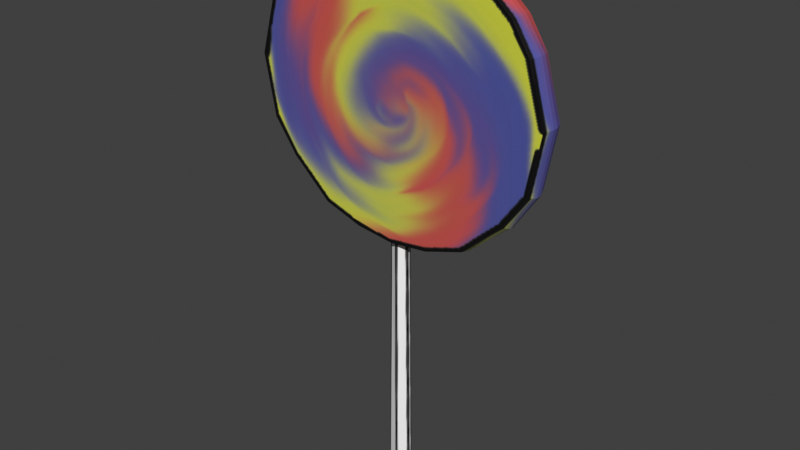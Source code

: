 # Source: lollipop_unwrap.blend  (saved by Blender 3.6.13; exported with 4.5.12 LTS)
import bpy
from mathutils import Matrix  # noqa: F401  (used for matrix-valued properties, if any)

bpy.ops.wm.read_factory_settings(use_empty=True)
scene = bpy.context.scene
scene.name = 'Scene'

# ---- collections
col_collection = bpy.data.collections.new('Collection'); scene.collection.children.link(col_collection)

# ---- images (referenced by path relative to the original .blend; pixels are not part of the script)
import os
ASSET_DIR = os.environ.get("B2B_ASSET_DIR", "")  # directory of the original .blend (textures are referenced by path, not embedded)
HERE = os.path.dirname(os.path.abspath(__file__))  # packed textures are extracted next to this script under _unpacked/

def load_image(name, relpath, width, height, colorspace="sRGB"):
    """Load a texture the original file referenced (path relative to the .blend, or extracted next to this script)."""
    p = next((c for c in (os.path.join(HERE, relpath), os.path.join(ASSET_DIR, relpath)) if relpath and os.path.exists(c)), "")
    if p:
        img = bpy.data.images.load(p, check_existing=True)
        img.name = name
    else:  # same state as the original file: an image datablock whose file is absent (Cycles renders it pink)
        img = bpy.data.images.new(name, width, height)
        img.source = "FILE"
        img.filepath = "//" + (relpath or name)
    img.colorspace_settings.name = colorspace
    return img
img_lollipopuv_colour_png = load_image('lollipopuv_colour.png', '_unpacked/lollipopuv_colour.00d598b7.png', 512, 512, 'sRGB')

# ---- materials (node trees are filled in below, after node groups)
mat_material = bpy.data.materials.new('Material')
mat_material.use_transparent_shadow = False

# ---- material node trees
mat_material.use_nodes = True; mat_material.node_tree.nodes.clear()
_N = mat_material.node_tree.nodes; _L = mat_material.node_tree.links
n0 = _N.new('ShaderNodeBsdfPrincipled'); n0.name = 'Principled BSDF'; n0.location = (10, 300)
n0.inputs[27].default_value = (0.0, 0.0, 0.0, 1.0)
n1 = _N.new('ShaderNodeOutputMaterial'); n1.name = 'Material Output'; n1.location = (300, 300)
n2 = _N.new('ShaderNodeTexImage'); n2.name = 'Image Texture'; n2.location = (-414, 134)
n2.image = img_lollipopuv_colour_png
_L.new(n0.outputs[0], n1.inputs[0])
_L.new(n2.outputs[0], n0.inputs[0])
n1.is_active_output = True

# ---- world
world_world = bpy.data.worlds.new('World'); scene.world = world_world
world_world.use_nodes = True; world_world.node_tree.nodes.clear()
_N = world_world.node_tree.nodes; _L = world_world.node_tree.links
n0 = _N.new('ShaderNodeOutputWorld'); n0.name = 'World Output'; n0.location = (300, 300)
n1 = _N.new('ShaderNodeBackground'); n1.name = 'Background'; n1.location = (10, 300)
n1.inputs[0].default_value = (0.05088, 0.05088, 0.05088, 1.0)
_L.new(n1.outputs[0], n0.inputs[0])
n0.is_active_output = True
world_world.color = (0.05088, 0.05088, 0.05088)
world_world.use_sun_shadow = False
world_world.sun_shadow_jitter_overblur = 0.0

# ---- meshes
me_plane_001 = bpy.data.meshes.new('Plane.001')
me_plane_001.from_pydata([(-0.9861, -0.7449, 1.845e-08), (0.0, -1.197, 8.605e-09), (-1.001, 0.731, -2.906e-08), (0.0, 1.13, 5.044e-09), (-0.6545, -1.049, -9.096e-09), (-0.7343, 0.9665, -7.719e-09), (-1.279, 0.03482, -1.522e-09), (0.0, 0.03482, -1.522e-09), (-1.0, 0.03482, -1.522e-09), (0.0, 0.5348, -1.522e-09), (-1.0, 0.5348, -1.522e-09), (-1.149, 0.4968, -4.965e-09), (-1.184, -0.4652, -1.522e-09), (0.0, -0.4652, -1.522e-09), (-1.0, -0.4652, -1.522e-09), (-0.3273, -1.157, 1.249e-09), (-0.3671, 1.078, -2.666e-09), (-0.5001, 0.03482, -1.522e-09), (-0.5001, 0.5348, -1.522e-09), (-0.5001, -0.4652, -1.522e-09), (-1.209, -0.48, -0.09185), (-1.006, -0.7807, -0.09185), (-0.3285, -1.17, -0.09185), (0.0, -1.212, -0.0489), (-1.184, -0.4652, -0.2018), (0.0, 1.16, -0.09185), (-0.7434, 0.9854, -0.09185), (-1.02, 0.7422, -0.09185), (-0.6607, -1.069, -0.09185), (-0.365, 1.118, -0.09185), (-0.6545, -1.049, -0.2018), (-1.177, 0.508, -0.09185), (-1.304, 0.03736, -0.09185), (-0.3273, -1.157, -0.2018), (-0.9861, -0.7449, -0.2018), (-1.001, 0.731, -0.2018), (-0.7343, 0.9665, -0.2018), (0.0, 1.13, -0.2018), (0.0, 0.5348, -0.2018), (0.0, -1.197, -0.2018), (-1.209, -0.48, -0.1303), (-1.006, -0.7807, -0.1303), (-0.3285, -1.17, -0.1303), (0.0, -1.212, -0.1657), (-0.08006, -1.187, 6.806e-09), (0.0, 1.16, -0.1303), (-0.7434, 0.9854, -0.1303), (-1.02, 0.7422, -0.1303), (-0.6607, -1.069, -0.1303), (-0.365, 1.118, -0.1303), (-0.08037, -1.202, -0.1303), (-1.177, 0.508, -0.1303), (-1.304, 0.03736, -0.1303), (-0.1225, 0.03482, -1.522e-09), (-0.08981, 1.117, 3.158e-09), (-0.08929, 1.149, -0.09185), (-0.08006, -1.187, -0.2018), (-0.08037, -1.202, -0.09185), (-0.1225, -0.4652, -1.522e-09), (-0.1225, 0.5348, -1.522e-09), (-0.3671, 1.078, -0.2018), (-1.0, 0.5348, -0.2018), (-1.149, 0.4968, -0.2018), (-1.279, 0.03482, -0.2018), (0.0, -0.4652, -0.2018), (0.0, 0.03482, -0.2018), (-1.0, -0.4652, -0.2018), (-1.0, 0.03482, -0.2018), (-0.5001, 0.03482, -0.2018), (-0.5001, 0.5348, -0.2018), (-0.5001, -0.4652, -0.2018), (-0.08929, 1.149, -0.1303), (-0.08981, 1.117, -0.2018), (-0.1223, 0.03482, -0.2018), (-0.1223, 0.5348, -0.2018), (-0.1223, -0.4652, -0.2018), (-0.1016, -3.315, -0.09185), (0.0, -3.325, -0.0489), (0.0, -3.325, -0.1657), (-0.1016, -3.315, -0.1303), (0.9861, -0.7449, 1.845e-08), (1.001, 0.731, -2.906e-08), (0.6545, -1.049, -9.096e-09), (0.7343, 0.9665, -7.719e-09), (1.279, 0.03482, -1.522e-09), (1.0, 0.03482, -1.522e-09), (1.0, 0.5348, -1.522e-09), (1.149, 0.4968, -4.965e-09), (1.184, -0.4652, -1.522e-09), (1.0, -0.4652, -1.522e-09), (0.3273, -1.157, 1.249e-09), (0.3671, 1.078, -2.666e-09), (0.5001, 0.03482, -1.522e-09), (0.5001, 0.5348, -1.522e-09), (0.5001, -0.4652, -1.522e-09), (1.209, -0.48, -0.09185), (1.006, -0.7807, -0.09185), (0.3285, -1.17, -0.09185), (1.184, -0.4652, -0.2018), (0.7434, 0.9854, -0.09185), (1.02, 0.7422, -0.09185), (0.6607, -1.069, -0.09185), (0.365, 1.118, -0.09185), (0.6545, -1.049, -0.2018), (1.177, 0.508, -0.09185), (1.304, 0.03736, -0.09185), (0.3273, -1.157, -0.2018), (0.9861, -0.7449, -0.2018), (1.001, 0.731, -0.2018), (0.7343, 0.9665, -0.2018), (1.209, -0.48, -0.1303), (1.006, -0.7807, -0.1303), (0.3285, -1.17, -0.1303), (0.08006, -1.187, 6.806e-09), (0.7434, 0.9854, -0.1303), (1.02, 0.7422, -0.1303), (0.6607, -1.069, -0.1303), (0.365, 1.118, -0.1303), (0.08037, -1.202, -0.1303), (1.177, 0.508, -0.1303), (1.304, 0.03736, -0.1303), (0.1225, 0.03482, -1.522e-09), (0.08981, 1.117, 3.158e-09), (0.08929, 1.149, -0.09185), (0.08006, -1.187, -0.2018), (0.08037, -1.202, -0.09185), (0.1225, -0.4652, -1.522e-09), (0.1225, 0.5348, -1.522e-09), (0.3671, 1.078, -0.2018), (1.0, 0.5348, -0.2018), (1.149, 0.4968, -0.2018), (1.279, 0.03482, -0.2018), (1.0, -0.4652, -0.2018), (1.0, 0.03482, -0.2018), (0.5001, 0.03482, -0.2018), (0.5001, 0.5348, -0.2018), (0.5001, -0.4652, -0.2018), (0.08929, 1.149, -0.1303), (0.08981, 1.117, -0.2018), (0.1223, 0.03482, -0.2018), (0.1223, 0.5348, -0.2018), (0.1223, -0.4652, -0.2018), (0.1016, -3.315, -0.09185), (0.1016, -3.315, -0.1303)], [], [(59, 9, 3, 54), (11, 10, 5, 2), (12, 14, 8, 6), (58, 13, 7, 53), (6, 8, 10, 11), (53, 7, 9, 59), (44, 1, 13, 58), (0, 4, 14, 12), (4, 15, 19, 14), (8, 17, 18, 10), (14, 19, 17, 8), (10, 18, 16, 5), (62, 35, 36, 61), (74, 72, 37, 38), (31, 51, 52, 32), (27, 47, 51, 31), (29, 49, 46, 26), (21, 41, 48, 28), (26, 46, 47, 27), (32, 52, 40, 20), (43, 78, 79, 50), (55, 71, 49, 29), (20, 40, 41, 21), (28, 48, 42, 22), (6, 32, 20, 12), (5, 26, 27, 2), (0, 21, 28, 4), (16, 29, 26, 5), (2, 27, 31, 11), (11, 31, 32, 6), (4, 28, 22, 15), (12, 20, 21, 0), (54, 55, 29, 16), (44, 57, 23, 1), (68, 69, 74, 73), (33, 70, 75, 56), (50, 56, 39, 43), (71, 72, 60, 49), (40, 24, 34, 41), (48, 30, 33, 42), (51, 62, 63, 52), (47, 35, 62, 51), (49, 60, 36, 46), (41, 34, 30, 48), (46, 36, 35, 47), (52, 63, 24, 40), (24, 63, 67, 66), (75, 73, 65, 64), (63, 62, 61, 67), (73, 74, 38, 65), (56, 75, 64, 39), (34, 24, 66, 30), (30, 66, 70, 33), (67, 61, 69, 68), (66, 67, 68, 70), (61, 36, 60, 69), (70, 68, 73, 75), (45, 37, 72, 71), (42, 33, 56, 50), (15, 22, 57, 44), (3, 25, 55, 54), (25, 45, 71, 55), (22, 42, 50, 57), (69, 60, 72, 74), (15, 44, 58, 19), (17, 53, 59, 18), (19, 58, 53, 17), (18, 59, 54, 16), (76, 79, 78, 77), (50, 79, 76, 57), (57, 76, 77, 23), (127, 122, 3, 9), (87, 81, 83, 86), (88, 84, 85, 89), (126, 121, 7, 13), (84, 87, 86, 85), (121, 127, 9, 7), (113, 126, 13, 1), (80, 88, 89, 82), (82, 89, 94, 90), (85, 86, 93, 92), (89, 85, 92, 94), (86, 83, 91, 93), (130, 129, 109, 108), (140, 38, 37, 138), (104, 105, 120, 119), (100, 104, 119, 115), (102, 99, 114, 117), (96, 101, 116, 111), (99, 100, 115, 114), (105, 95, 110, 120), (43, 118, 143, 78), (123, 102, 117, 137), (95, 96, 111, 110), (101, 97, 112, 116), (84, 88, 95, 105), (83, 81, 100, 99), (80, 82, 101, 96), (91, 83, 99, 102), (81, 87, 104, 100), (87, 84, 105, 104), (82, 90, 97, 101), (88, 80, 96, 95), (122, 91, 102, 123), (113, 1, 23, 125), (134, 139, 140, 135), (106, 124, 141, 136), (118, 43, 39, 124), (137, 117, 128, 138), (110, 111, 107, 98), (116, 112, 106, 103), (119, 120, 131, 130), (115, 119, 130, 108), (117, 114, 109, 128), (111, 116, 103, 107), (114, 115, 108, 109), (120, 110, 98, 131), (98, 132, 133, 131), (141, 64, 65, 139), (131, 133, 129, 130), (139, 65, 38, 140), (124, 39, 64, 141), (107, 103, 132, 98), (103, 106, 136, 132), (133, 134, 135, 129), (132, 136, 134, 133), (129, 135, 128, 109), (136, 141, 139, 134), (45, 137, 138, 37), (112, 118, 124, 106), (90, 113, 125, 97), (3, 122, 123, 25), (25, 123, 137, 45), (97, 125, 118, 112), (135, 140, 138, 128), (90, 94, 126, 113), (92, 93, 127, 121), (94, 92, 121, 126), (93, 91, 122, 127), (142, 77, 78, 143), (118, 125, 142, 143), (125, 23, 77, 142)])
_uv = me_plane_001.uv_layers.new(name='UVMap')
_uv.uv.foreach_set('vector', [0.6655, 0.2891, 0.661, 0.2655, 0.5461, 0.2873, 0.5518, 0.3042, 0.7105, 0.4861, 0.6977, 0.4586, 0.6046, 0.4231, 0.6599, 0.4661, 0.8976, 0.4574, 0.8909, 0.422, 0.7943, 0.4403, 0.8045, 0.4941, 0.8587, 0.2524, 0.8542, 0.2288, 0.7576, 0.2471, 0.7621, 0.2708, 0.8045, 0.4941, 0.7943, 0.4403, 0.6977, 0.4586, 0.7105, 0.4861, 0.7621, 0.2708, 0.7576, 0.2471, 0.661, 0.2655, 0.6655, 0.2891, 0.9966, 0.2178, 0.9955, 0.2019, 0.8542, 0.2288, 0.8587, 0.2524, 0.9444, 0.409, 0.9909, 0.3338, 0.8909, 0.422, 0.8976, 0.4574, 0.9909, 0.3338, 0.9998, 0.2666, 0.8725, 0.3254, 0.8909, 0.422, 0.7943, 0.4403, 0.776, 0.3437, 0.6794, 0.3621, 0.6977, 0.4586, 0.8909, 0.422, 0.8725, 0.3254, 0.776, 0.3437, 0.7943, 0.4403, 0.6977, 0.4586, 0.6794, 0.3621, 0.5695, 0.3563, 0.6046, 0.4231, 0.8319, 0.9803, 0.8825, 0.9603, 0.9378, 0.9174, 0.8447, 0.9529, 0.8769, 0.7833, 0.9905, 0.7984, 0.9963, 0.7815, 0.8813, 0.7597, 0.1144, 0.06894, 0.119, 0.07517, 0.2016, 0.03287, 0.1996, 0.02537, 0.07457, 0.1091, 0.08078, 0.1138, 0.119, 0.07517, 0.1144, 0.06894, 0.02223, 0.2561, 0.03039, 0.2569, 0.04732, 0.1758, 0.03982, 0.1733, 0.3743, 0.0461, 0.3705, 0.05319, 0.4426, 0.1075, 0.4484, 0.1018, 0.03982, 0.1733, 0.04732, 0.1758, 0.08078, 0.1138, 0.07457, 0.1091, 0.1996, 0.02537, 0.2016, 0.03287, 0.3029, 0.02888, 0.3041, 0.02106, 0.5207, 0.8355, 0.0239, 0.83, 0.02606, 0.8554, 0.5229, 0.8562, 0.0232, 0.3166, 0.03168, 0.3158, 0.03039, 0.2569, 0.02223, 0.2561, 0.3041, 0.02106, 0.3029, 0.02888, 0.3705, 0.05319, 0.3743, 0.0461, 0.4484, 0.1018, 0.4426, 0.1075, 0.4841, 0.1664, 0.4913, 0.1623, 0.1948, 0.005579, 0.1996, 0.02537, 0.3041, 0.02106, 0.3064, 0.000174, 0.02121, 0.166, 0.03982, 0.1733, 0.07457, 0.1091, 0.05794, 0.09755, 0.382, 0.02503, 0.3743, 0.0461, 0.4484, 0.1018, 0.4627, 0.08663, 0.000174, 0.2513, 0.02223, 0.2561, 0.03982, 0.1733, 0.02121, 0.166, 0.05794, 0.09755, 0.07457, 0.1091, 0.1144, 0.06894, 0.1018, 0.05252, 0.1018, 0.05252, 0.1144, 0.06894, 0.1996, 0.02537, 0.1948, 0.005579, 0.4627, 0.08663, 0.4484, 0.1018, 0.4913, 0.1623, 0.5096, 0.1516, 0.3064, 0.000174, 0.3041, 0.02106, 0.3743, 0.0461, 0.382, 0.02503, 0.000174, 0.3183, 0.0232, 0.3166, 0.02223, 0.2561, 0.000174, 0.2513, 0.5334, 0.2057, 0.5126, 0.2124, 0.5263, 0.2277, 0.5381, 0.2252, 0.7664, 0.838, 0.863, 0.8563, 0.8769, 0.7833, 0.7803, 0.765, 0.5426, 0.7609, 0.6699, 0.8196, 0.6837, 0.7467, 0.5458, 0.712, 0.5046, 0.215, 0.4903, 0.2196, 0.4949, 0.2345, 0.5024, 0.2329, 0.03168, 0.3158, 0.04809, 0.3134, 0.04727, 0.2563, 0.03039, 0.2569, 0.3029, 0.02888, 0.2996, 0.04376, 0.3602, 0.06663, 0.3705, 0.05319, 0.4426, 0.1075, 0.431, 0.1174, 0.4708, 0.1735, 0.4841, 0.1664, 0.119, 0.07517, 0.1276, 0.08753, 0.2054, 0.04719, 0.2016, 0.03287, 0.08078, 0.1138, 0.09184, 0.1232, 0.1276, 0.08753, 0.119, 0.07517, 0.03039, 0.2569, 0.04727, 0.2563, 0.06141, 0.1803, 0.04732, 0.1758, 0.3705, 0.05319, 0.3602, 0.06663, 0.431, 0.1174, 0.4426, 0.1075, 0.04732, 0.1758, 0.06141, 0.1803, 0.09184, 0.1232, 0.08078, 0.1138, 0.2016, 0.03287, 0.2054, 0.04719, 0.2996, 0.04376, 0.3029, 0.02888, 0.6448, 0.9516, 0.7379, 0.9883, 0.7481, 0.9345, 0.6515, 0.9162, 0.6837, 0.7467, 0.7803, 0.765, 0.7848, 0.7414, 0.6882, 0.723, 0.7379, 0.9883, 0.8319, 0.9803, 0.8447, 0.9529, 0.7481, 0.9345, 0.7803, 0.765, 0.8769, 0.7833, 0.8813, 0.7597, 0.7848, 0.7414, 0.5458, 0.712, 0.6837, 0.7467, 0.6882, 0.723, 0.5469, 0.6962, 0.598, 0.9032, 0.6448, 0.9516, 0.6515, 0.9162, 0.5515, 0.828, 0.5515, 0.828, 0.6515, 0.9162, 0.6699, 0.8196, 0.5426, 0.7609, 0.7481, 0.9345, 0.8447, 0.9529, 0.863, 0.8563, 0.7664, 0.838, 0.6515, 0.9162, 0.7481, 0.9345, 0.7664, 0.838, 0.6699, 0.8196, 0.8447, 0.9529, 0.9378, 0.9174, 0.9729, 0.8506, 0.863, 0.8563, 0.6699, 0.8196, 0.7664, 0.838, 0.7803, 0.765, 0.6837, 0.7467, 0.03455, 0.3346, 0.04981, 0.3313, 0.04809, 0.3134, 0.03168, 0.3158, 0.4841, 0.1664, 0.4708, 0.1735, 0.4903, 0.2196, 0.5046, 0.215, 0.5096, 0.1516, 0.4913, 0.1623, 0.5126, 0.2124, 0.5334, 0.2057, 0.004021, 0.3411, 0.02655, 0.3363, 0.0232, 0.3166, 0.000174, 0.3183, 0.02655, 0.3363, 0.03455, 0.3346, 0.03168, 0.3158, 0.0232, 0.3166, 0.4913, 0.1623, 0.4841, 0.1664, 0.5046, 0.215, 0.5126, 0.2124, 0.863, 0.8563, 0.9729, 0.8506, 0.9905, 0.7984, 0.8769, 0.7833, 0.9998, 0.2666, 0.9966, 0.2178, 0.8587, 0.2524, 0.8725, 0.3254, 0.776, 0.3437, 0.7621, 0.2708, 0.6655, 0.2891, 0.6794, 0.3621, 0.8725, 0.3254, 0.8587, 0.2524, 0.7621, 0.2708, 0.776, 0.3437, 0.6794, 0.3621, 0.6655, 0.2891, 0.5518, 0.3042, 0.5695, 0.3563, 0.1028, 0.6064, 0.1099, 0.6088, 0.123, 0.5921, 0.1013, 0.5846, 0.5229, 0.8562, 0.02606, 0.8554, 0.02605, 0.8644, 0.5229, 0.8652, 0.5229, 0.8652, 0.02605, 0.8644, 0.0238, 0.8904, 0.5206, 0.8867, 0.6566, 0.2418, 0.5453, 0.2695, 0.5461, 0.2873, 0.661, 0.2655, 0.6262, 0.04206, 0.5864, 0.07926, 0.5507, 0.1395, 0.6244, 0.07228, 0.8108, 0.000174, 0.7107, 0.000174, 0.7209, 0.05394, 0.8175, 0.0356, 0.8497, 0.2051, 0.7531, 0.2235, 0.7576, 0.2471, 0.8542, 0.2288, 0.7107, 0.000174, 0.6262, 0.04206, 0.6244, 0.07228, 0.7209, 0.05394, 0.7531, 0.2235, 0.6566, 0.2418, 0.661, 0.2655, 0.7576, 0.2471, 0.9907, 0.1868, 0.8497, 0.2051, 0.8542, 0.2288, 0.9955, 0.2019, 0.8721, 0.02806, 0.8108, 0.000174, 0.8175, 0.0356, 0.9429, 0.08096, 0.9429, 0.08096, 0.8175, 0.0356, 0.8359, 0.1322, 0.9758, 0.1402, 0.7209, 0.05394, 0.6244, 0.07228, 0.6427, 0.1689, 0.7393, 0.1505, 0.8175, 0.0356, 0.7209, 0.05394, 0.7393, 0.1505, 0.8359, 0.1322, 0.6244, 0.07228, 0.5507, 0.1395, 0.5426, 0.2145, 0.6427, 0.1689, 0.9162, 0.5363, 0.918, 0.5665, 0.9917, 0.6337, 0.956, 0.5735, 0.8858, 0.7361, 0.8813, 0.7597, 0.9963, 0.7815, 0.9971, 0.7637, 0.2228, 0.5458, 0.3218, 0.5478, 0.3203, 0.5401, 0.2242, 0.538, 0.1671, 0.526, 0.2228, 0.5458, 0.2242, 0.538, 0.171, 0.5189, 0.05552, 0.4114, 0.1054, 0.4803, 0.1112, 0.4746, 0.06273, 0.4073, 0.4675, 0.4525, 0.508, 0.3721, 0.5006, 0.3696, 0.461, 0.448, 0.1054, 0.4803, 0.1671, 0.526, 0.171, 0.5189, 0.1112, 0.4746, 0.3218, 0.5478, 0.4173, 0.5063, 0.4128, 0.4999, 0.3203, 0.5401, 0.5207, 0.8355, 0.5233, 0.8149, 0.02662, 0.8048, 0.0239, 0.83, 0.03159, 0.3556, 0.05552, 0.4114, 0.06273, 0.4073, 0.0397, 0.3529, 0.4173, 0.5063, 0.4675, 0.4525, 0.461, 0.448, 0.4128, 0.4999, 0.508, 0.3721, 0.5216, 0.3012, 0.5135, 0.3005, 0.5006, 0.3696, 0.3262, 0.5681, 0.4287, 0.5238, 0.4173, 0.5063, 0.3218, 0.5478, 0.09115, 0.4951, 0.1565, 0.5444, 0.1671, 0.526, 0.1054, 0.4803, 0.4835, 0.4675, 0.527, 0.3794, 0.508, 0.3721, 0.4675, 0.4525, 0.03719, 0.4248, 0.09115, 0.4951, 0.1054, 0.4803, 0.05552, 0.4114, 0.1565, 0.5444, 0.2184, 0.567, 0.2228, 0.5458, 0.1671, 0.526, 0.2184, 0.567, 0.3262, 0.5681, 0.3218, 0.5478, 0.2228, 0.5458, 0.527, 0.3794, 0.5422, 0.3032, 0.5216, 0.3012, 0.508, 0.3721, 0.4287, 0.5238, 0.4835, 0.4675, 0.4675, 0.4525, 0.4173, 0.5063, 0.009858, 0.3635, 0.03719, 0.4248, 0.05552, 0.4114, 0.03159, 0.3556, 0.5418, 0.2449, 0.5381, 0.2252, 0.5263, 0.2277, 0.5201, 0.2473, 0.8031, 0.6448, 0.7893, 0.7177, 0.8858, 0.7361, 0.8997, 0.6631, 0.5666, 0.6344, 0.5517, 0.6811, 0.6927, 0.6994, 0.7065, 0.6264, 0.5118, 0.2482, 0.5024, 0.2329, 0.4949, 0.2345, 0.497, 0.25, 0.0397, 0.3529, 0.06273, 0.4073, 0.07857, 0.401, 0.0557, 0.3483, 0.4128, 0.4999, 0.461, 0.448, 0.4462, 0.4407, 0.4034, 0.4882, 0.5006, 0.3696, 0.5135, 0.3005, 0.4987, 0.2997, 0.4862, 0.3658, 0.2242, 0.538, 0.3203, 0.5401, 0.3175, 0.5252, 0.2267, 0.5226, 0.171, 0.5189, 0.2242, 0.538, 0.2267, 0.5226, 0.1773, 0.505, 0.06273, 0.4073, 0.1112, 0.4746, 0.1224, 0.4641, 0.07857, 0.401, 0.461, 0.448, 0.5006, 0.3696, 0.4862, 0.3658, 0.4462, 0.4407, 0.1112, 0.4746, 0.171, 0.5189, 0.1773, 0.505, 0.1224, 0.4641, 0.3203, 0.5401, 0.4128, 0.4999, 0.4034, 0.4882, 0.3175, 0.5252, 0.7316, 0.4944, 0.7249, 0.5298, 0.8215, 0.5482, 0.8317, 0.4944, 0.6927, 0.6994, 0.6882, 0.723, 0.7848, 0.7414, 0.7893, 0.7177, 0.8317, 0.4944, 0.8215, 0.5482, 0.918, 0.5665, 0.9162, 0.5363, 0.7893, 0.7177, 0.7848, 0.7414, 0.8813, 0.7597, 0.8858, 0.7361, 0.5517, 0.6811, 0.5469, 0.6962, 0.6882, 0.723, 0.6927, 0.6994, 0.6703, 0.5223, 0.5995, 0.5752, 0.7249, 0.5298, 0.7316, 0.4944, 0.5995, 0.5752, 0.5666, 0.6344, 0.7065, 0.6264, 0.7249, 0.5298, 0.8215, 0.5482, 0.8031, 0.6448, 0.8997, 0.6631, 0.918, 0.5665, 0.7249, 0.5298, 0.7065, 0.6264, 0.8031, 0.6448, 0.8215, 0.5482, 0.918, 0.5665, 0.8997, 0.6631, 0.9998, 0.7087, 0.9917, 0.6337, 0.7065, 0.6264, 0.6927, 0.6994, 0.7893, 0.7177, 0.8031, 0.6448, 0.03455, 0.3346, 0.0397, 0.3529, 0.0557, 0.3483, 0.04981, 0.3313, 0.5135, 0.3005, 0.5118, 0.2482, 0.497, 0.25, 0.4987, 0.2997, 0.5422, 0.3032, 0.5418, 0.2449, 0.5201, 0.2473, 0.5216, 0.3012, 0.004021, 0.3411, 0.009858, 0.3635, 0.03159, 0.3556, 0.02655, 0.3363, 0.02655, 0.3363, 0.03159, 0.3556, 0.0397, 0.3529, 0.03455, 0.3346, 0.5216, 0.3012, 0.5201, 0.2473, 0.5118, 0.2482, 0.5135, 0.3005, 0.8997, 0.6631, 0.8858, 0.7361, 0.9971, 0.7637, 0.9998, 0.7087, 0.9758, 0.1402, 0.8359, 0.1322, 0.8497, 0.2051, 0.9907, 0.1868, 0.7393, 0.1505, 0.6427, 0.1689, 0.6566, 0.2418, 0.7531, 0.2235, 0.8359, 0.1322, 0.7393, 0.1505, 0.7531, 0.2235, 0.8497, 0.2051, 0.6427, 0.1689, 0.5426, 0.2145, 0.5453, 0.2695, 0.6566, 0.2418, 0.1159, 0.5684, 0.1013, 0.5846, 0.123, 0.5921, 0.123, 0.5709, 0.5233, 0.9171, 0.5232, 0.9081, 0.02643, 0.9163, 0.02658, 0.9253, 0.5232, 0.9081, 0.5206, 0.8867, 0.0238, 0.8904, 0.02643, 0.9163])
me_plane_001.materials.append(mat_material)
me_plane_001.update()

# ---- objects
ob_empty = bpy.data.objects.new('Empty', None)
ob_plane = bpy.data.objects.new('Plane', me_plane_001)

# ---- transforms, parenting, visibility, modifiers, constraints
ob_empty.location = (0.0, 0.0, 0.0)
ob_empty.rotation_euler = (1.571, 1.222e-07, 0.0)
ob_empty.empty_display_type = 'IMAGE'
ob_empty.empty_display_size = 5.0
ob_empty.empty_image_depth = 'BACK'
ob_empty.empty_image_side = 'FRONT'
ob_plane.location = (0.00553, -0.006142, 0.8204)
ob_plane.rotation_euler = (1.571, 0.0, 0.0)

# ---- collection membership
col_collection.objects.link(ob_empty)
col_collection.objects.link(ob_plane)

# ---- scene / render settings (as saved in the file)
scene.frame_start = 1; scene.frame_end = 250; scene.frame_set(1)
scene.render.engine = 'BLENDER_EEVEE_NEXT'
scene.cycles.sampling_pattern = 'TABULATED_SOBOL'
scene.view_settings.view_transform = 'Standard'
bpy.context.view_layer.update()

# ---- added for rendering (the .blend has no active camera and no usable light): camera, sun
cam_auto = bpy.data.cameras.new('AutoCamera')
cam_auto.lens = 50.0
cam_auto.sensor_width = 36.0
cam_auto.clip_end = 1000.0
ob_auto_camera = bpy.data.objects.new('AutoCamera', cam_auto)
scene.collection.objects.link(ob_auto_camera)
ob_auto_camera.location = (4.80905, -5.66949, 3.58039)
ob_auto_camera.rotation_euler = (1.09748, -7.21219e-08, 0.694738)
scene.camera = ob_auto_camera
light_auto_sun = bpy.data.lights.new('AutoSun', 'SUN')
light_auto_sun.energy = 3.0
light_auto_sun.angle = 0.0523599
ob_auto_sun = bpy.data.objects.new('AutoSun', light_auto_sun)
scene.collection.objects.link(ob_auto_sun)
ob_auto_sun.rotation_euler = (0.872665, 0.174533, 0.523599)
bpy.context.view_layer.update()
